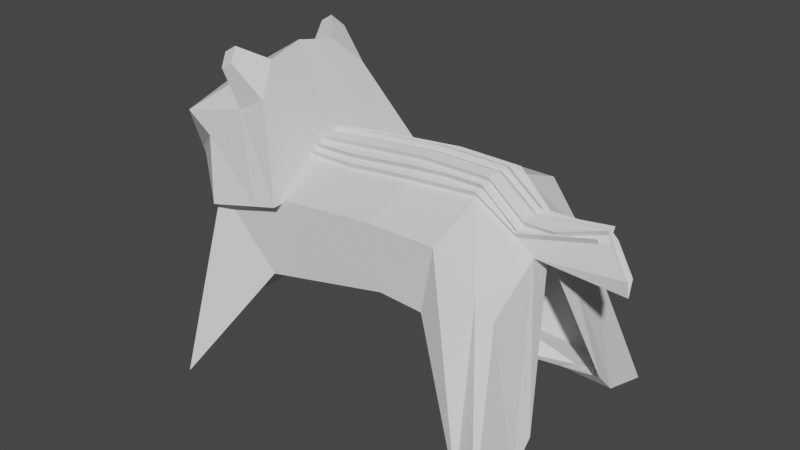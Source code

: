 # Source: chip.blend  (saved by Blender 2.92.15; exported with 4.5.12 LTS)
import bpy
from mathutils import Matrix  # noqa: F401  (used for matrix-valued properties, if any)

bpy.ops.wm.read_factory_settings(use_empty=True)
scene = bpy.context.scene
scene.name = 'Scene'

# ---- collections
col_collection = bpy.data.collections.new('Collection'); scene.collection.children.link(col_collection)

# ---- world
world_world = bpy.data.worlds.new('World'); scene.world = world_world
world_world.use_nodes = True; world_world.node_tree.nodes.clear()
_N = world_world.node_tree.nodes; _L = world_world.node_tree.links
n0 = _N.new('ShaderNodeOutputWorld'); n0.name = 'World Output'; n0.location = (300, 300)
n1 = _N.new('ShaderNodeBackground'); n1.name = 'Background'; n1.location = (10, 300)
n1.inputs[0].default_value = (0.05088, 0.05088, 0.05088, 1.0)
_L.new(n1.outputs[0], n0.inputs[0])
n0.is_active_output = True
world_world.color = (0.05088, 0.05088, 0.05088)
world_world.use_sun_shadow = False
world_world.sun_shadow_jitter_overblur = 0.0

# ---- meshes
me_cube_001 = bpy.data.meshes.new('Cube.001')
me_cube_001.from_pydata([(-0.6231, -0.4363, -0.319), (-0.5746, -0.4324, 0.1374), (0.7481, -0.6696, -1.0), (0.6008, -0.3691, -0.1121), (-0.02727, -0.4324, 0.2002), (0.04207, -0.4363, -0.1534), (0.7481, -0.2768, -0.7532), (0.3264, -0.4324, 0.2015), (0.2711, -0.4363, -0.1683), (-1.028, -0.6696, -0.9951), (-0.9651, -0.4324, 0.06849), (-0.8509, -0.3159, -0.3577), (-0.6115, -0.1307, -0.3573), (-0.02727, -0.1295, 0.3457), (0.6008, -0.1105, 0.09448), (0.05373, -0.1307, -0.3853), (-0.5746, -0.1295, 0.2829), (0.7481, -0.3945, -0.8996), (0.3264, -0.1295, 0.347), (0.2595, -0.1307, -0.4697), (-0.9038, -0.4218, -0.6211), (-0.9651, -0.1295, 0.214), (0.5942, -0.1905, -0.705), (0.5994, -0.5969, -0.9072), (0.5152, -0.3888, -0.0143), (0.5957, -0.3122, -0.7656), (0.5152, -0.1164, 0.1732), (0.8785, -0.008159, 0.2978), (0.9955, -0.02021, 0.07851), (0.91, -0.02612, 0.243), (0.8785, -0.008159, 0.2978), (0.9955, -0.02021, 0.07851), (0.91, -0.02612, 0.243), (0.5152, -0.03403, 0.23), (0.5152, -0.06231, 0.2105), (0.8891, -0.01421, 0.2793), (-0.02727, -0.03403, 0.3916), (-0.02727, -0.06231, 0.378), (-0.9651, -0.06231, 0.2462), (-0.9651, -0.03403, 0.2598), (0.8891, -0.01421, 0.2793), (-0.5746, -0.06231, 0.3151), (-0.5746, -0.03403, 0.3287), (0.3264, -0.03403, 0.3928), (0.3264, -0.06231, 0.3792), (0.6652, -0.06231, 0.2134), (0.6627, -0.03403, 0.2329), (0.5167, -0.04487, 0.2578), (0.5167, -0.07315, 0.2383), (0.8905, -0.02504, 0.3071), (-0.02579, -0.04487, 0.4193), (-0.02579, -0.07315, 0.4058), (-0.9636, -0.07315, 0.274), (-0.9636, -0.04487, 0.2876), (0.8905, -0.02504, 0.3071), (-0.5731, -0.07315, 0.3429), (-0.5731, -0.04487, 0.3565), (0.3279, -0.04487, 0.4206), (0.3279, -0.07315, 0.407), (0.6667, -0.07315, 0.2412), (0.6641, -0.04487, 0.2606), (0.3264, -0.106, 0.3583), (-0.3898, -0.1295, 0.3041), (0.5152, -0.1036, 0.1821), (0.3264, -0.1483, 0.338), (-0.02727, -0.1792, 0.3219), (-0.9651, -0.1212, 0.2179), (-0.9651, -0.09783, 0.2292), (-0.5746, -0.1162, 0.2892), (-0.02727, -0.123, 0.3489), (-0.5746, -0.1619, 0.2673), (-0.8887, -0.1295, 0.2274), (0.8592, -0.03774, 0.2341), (-0.3609, -0.1821, 0.2821), (-0.7102, -0.1065, 0.27), (0.1306, -0.1085, 0.3564), (0.312, -0.1507, 0.3367), (-0.6834, -0.1517, 0.253), (0.5147, -0.1324, 0.2051), (0.3259, -0.1219, 0.3902), (-0.3902, -0.1454, 0.336), (0.5147, -0.1195, 0.214), (0.3259, -0.1642, 0.3699), (-0.02775, -0.1951, 0.3538), (-0.9656, -0.1372, 0.2499), (-0.9656, -0.1138, 0.2611), (-0.5751, -0.1322, 0.3212), (-0.02775, -0.1389, 0.3808), (-0.5751, -0.1779, 0.2992), (-0.8892, -0.1454, 0.2594), (0.8587, -0.05367, 0.266), (-0.3614, -0.198, 0.3141), (-0.7107, -0.1224, 0.3019), (0.1301, -0.1244, 0.3883), (0.3115, -0.1666, 0.3687), (-0.6839, -0.1676, 0.2849), (-0.6231, 0.4363, -0.319), (-0.5746, 0.4324, 0.1374), (0.05872, 0.0, -0.4845), (-0.02727, 0.0, 0.4079), (0.7481, 0.6696, -1.0), (0.6008, 0.3691, -0.1121), (-0.02727, 0.4324, 0.2002), (0.04207, 0.4363, -0.1534), (-0.6065, 0.0, -0.3737), (-0.5746, 0.0, 0.3451), (0.7481, 0.2768, -0.7532), (0.6008, 0.0, 0.06842), (0.2545, 0.0, -0.5985), (0.3264, 0.4324, 0.2015), (0.2711, 0.4363, -0.1683), (0.3264, 0.0, 0.4092), (-1.028, 0.6696, -0.9951), (-0.9651, 0.4324, 0.06849), (-0.8509, 0.3159, -0.3577), (-0.9651, 0.0, 0.2762), (-0.6115, 0.1307, -0.3573), (-0.02727, 0.1295, 0.3457), (0.6008, 0.1105, 0.09448), (0.05373, 0.1307, -0.3853), (-0.5746, 0.1295, 0.2829), (0.7481, 0.3945, -0.8996), (0.3264, 0.1295, 0.347), (0.2595, 0.1307, -0.4697), (-0.9038, 0.4218, -0.6211), (-0.9651, 0.1295, 0.214), (0.5942, 0.1905, -0.705), (0.5994, 0.5969, -0.9072), (0.5152, 0.0, 0.2534), (0.5152, 0.3888, -0.0143), (0.5957, 0.3122, -0.7656), (0.5152, 0.1164, 0.1732), (0.8785, 0.008159, 0.2978), (0.9954, 0.0, -0.01699), (0.9955, 0.02021, 0.07851), (0.91, 0.02612, 0.243), (0.8785, 0.008159, 0.2978), (0.9954, 0.0, -0.01699), (0.9955, 0.02021, 0.07851), (0.91, 0.02612, 0.243), (0.5152, 0.03403, 0.23), (0.5152, 0.06231, 0.2105), (0.8891, 0.01421, 0.2793), (-0.02727, 0.03403, 0.3916), (-0.02727, 0.06231, 0.378), (-0.9651, 0.06231, 0.2462), (-0.9651, 0.03403, 0.2598), (0.8891, 0.01421, 0.2793), (-0.5746, 0.06231, 0.3151), (-0.5746, 0.03403, 0.3287), (0.3264, 0.03403, 0.3928), (0.3264, 0.06231, 0.3792), (0.6652, 0.06231, 0.2134), (0.6627, 0.03403, 0.2329), (0.5167, 0.04487, 0.2578), (0.5167, 0.07315, 0.2383), (0.8905, 0.02504, 0.3071), (-0.02579, 0.04487, 0.4193), (-0.02579, 0.07315, 0.4058), (-0.9636, 0.07315, 0.274), (-0.9636, 0.04487, 0.2876), (0.8905, 0.02504, 0.3071), (-0.5731, 0.07315, 0.3429), (-0.5731, 0.04487, 0.3565), (0.3279, 0.04487, 0.4206), (0.3279, 0.07315, 0.407), (0.6667, 0.07315, 0.2412), (0.6641, 0.04487, 0.2606), (0.3264, 0.106, 0.3583), (-0.3898, 0.1295, 0.3041), (0.5152, 0.1036, 0.1821), (0.3264, 0.1483, 0.338), (-0.02727, 0.1792, 0.3219), (-0.9651, 0.1212, 0.2179), (-0.9651, 0.09783, 0.2292), (-0.5746, 0.1162, 0.2892), (-0.02727, 0.123, 0.3489), (-0.5746, 0.1619, 0.2673), (-0.8887, 0.1295, 0.2274), (0.8592, 0.03774, 0.2341), (-0.3609, 0.1821, 0.2821), (-0.7102, 0.1065, 0.27), (0.1306, 0.1085, 0.3564), (0.312, 0.1507, 0.3367), (-0.6834, 0.1517, 0.253), (0.5147, 0.1324, 0.2051), (0.3259, 0.1219, 0.3902), (-0.3902, 0.1454, 0.336), (0.5147, 0.1195, 0.214), (0.3259, 0.1642, 0.3699), (-0.02775, 0.1951, 0.3538), (-0.9656, 0.1372, 0.2499), (-0.9656, 0.1138, 0.2611), (-0.5751, 0.1322, 0.3212), (-0.02775, 0.1389, 0.3808), (-0.5751, 0.1779, 0.2992), (-0.8892, 0.1454, 0.2594), (0.8587, 0.05367, 0.266), (-0.3614, 0.198, 0.3141), (-0.7107, 0.1224, 0.3019), (0.1301, 0.1244, 0.3883), (0.3115, 0.1666, 0.3687), (-0.6839, 0.1676, 0.2849), (-1.359, -0.1437, -0.1156), (-1.443, -0.1446, 0.0588), (-0.547, -0.4858, 0.1205), (-0.8284, -0.1978, 0.7519), (-1.271, -0.3425, 0.4024), (-0.95, -0.4956, 0.006262), (-0.9861, -0.202, 0.644), (-0.6723, -0.4888, 0.08498), (-1.424, -0.1444, 0.01928), (-1.11, -0.3585, 0.3045), (-0.7553, -0.3296, 0.5913), (-0.9057, -0.3336, 0.4998), (-0.8284, -0.1978, 0.7519), (-0.9861, -0.202, 0.644), (-0.7553, -0.3296, 0.5913), (-0.9057, -0.3336, 0.4998), (-0.9431, -0.3084, 0.8309), (-1.01, -0.3102, 0.7848), (-0.9119, -0.3646, 0.7623), (-0.9761, -0.3663, 0.7232), (-1.359, 0.1437, -0.1156), (-1.443, 0.1446, 0.0588), (-0.9614, 4.316e-08, 0.003445), (-1.36, 4.316e-08, 0.4501), (-0.547, 0.4858, 0.1205), (-0.8284, 0.1978, 0.7519), (-1.271, 0.3425, 0.4024), (-0.95, 0.4956, 0.006262), (-1.364, 4.316e-08, -0.1108), (-1.448, 4.316e-08, 0.0636), (-0.5583, 4.316e-08, 0.1177), (-0.8532, 4.316e-08, 0.7971), (-0.6836, 4.316e-08, 0.08216), (-0.9861, 0.202, 0.644), (-0.6723, 0.4888, 0.08498), (-1.011, 4.316e-08, 0.6892), (-1.424, 0.1444, 0.01928), (-1.11, 0.3585, 0.3045), (-0.7553, 0.3296, 0.5913), (-0.7864, 4.316e-08, 0.6432), (-1.429, 4.316e-08, 0.02409), (-0.9057, 0.3336, 0.4998), (-0.8284, 0.1978, 0.7519), (-0.9861, 0.202, 0.644), (-0.7553, 0.3296, 0.5913), (-0.9057, 0.3336, 0.4998), (-0.9431, 0.3084, 0.8309), (-1.01, 0.3102, 0.7848), (-0.9119, 0.3646, 0.7623), (-0.9761, 0.3663, 0.7232)], [(35, 49), (142, 156)], [(26, 18, 64), (23, 24, 7, 8), (17, 14, 3, 2), (5, 4, 1, 0), (25, 17, 2, 23), (13, 62, 16, 70, 73, 65), (12, 15, 5, 0), (8, 7, 4, 5), (18, 13, 65, 76, 64), (12, 0, 9, 20), (15, 19, 8, 5), (20, 21, 66, 67, 38, 39, 115, 11), (0, 1, 10, 9), (105, 104, 11, 115), (16, 68, 74, 67, 66, 71), (1, 70, 77, 71, 21, 10), (9, 10, 21, 20), (98, 108, 19, 15), (104, 12, 20, 11), (111, 99, 36, 43), (104, 98, 15, 12), (99, 105, 42, 36), (22, 6, 17, 25), (6, 107, 14, 17), (128, 111, 43, 33), (107, 128, 27, 133), (108, 22, 25, 19), (19, 25, 23, 8), (2, 3, 24, 23), (14, 26, 24, 3), (29, 28, 31, 32), (128, 33, 46, 40, 27), (14, 107, 133, 28), (26, 14, 28, 29, 72), (137, 30, 35, 32, 31), (133, 27, 30, 137), (27, 40, 29, 32, 35, 30), (28, 133, 137, 31), (47, 57, 58, 48), (37, 44, 58, 51), (34, 44, 61, 63), (38, 41, 55, 52), (39, 42, 105, 115), (46, 33, 47, 60), (37, 41, 68, 62, 69), (40, 45, 34, 63, 72, 29), (39, 38, 52, 53), (33, 43, 57, 47), (44, 37, 69, 75, 61), (52, 55, 56, 53), (50, 56, 55, 51), (48, 59, 54, 60, 47), (57, 50, 51, 58), (42, 39, 53, 56), (43, 36, 50, 57), (41, 37, 51, 55), (36, 42, 56, 50), (34, 45, 59, 48), (45, 40, 54, 59), (44, 34, 48, 58), (40, 46, 60, 54), (90, 81, 78), (65, 73, 70, 1, 4), (63, 61, 18, 26), (69, 62, 13), (62, 68, 16), (64, 7, 24, 26), (71, 66, 21), (67, 74, 68, 41, 38), (77, 71, 89, 95), (61, 75, 69, 13, 18), (64, 76, 65, 4, 7), (71, 77, 70, 16), (66, 71, 89, 84), (70, 73, 91, 88), (66, 67, 85, 84), (72, 63, 81, 90), (61, 63, 81, 79), (69, 75, 93, 87), (68, 62, 80, 86), (75, 61, 79, 93), (62, 69, 87, 80), (76, 64, 82, 94), (63, 26, 78, 81), (64, 26, 78, 82), (65, 76, 94, 83), (74, 67, 85, 92), (26, 72, 90, 78), (70, 77, 95, 88), (68, 74, 92, 86), (73, 65, 83, 91), (131, 171, 122), (127, 110, 109, 129), (121, 100, 101, 118), (103, 96, 97, 102), (130, 127, 100, 121), (117, 172, 180, 177, 120, 169), (116, 96, 103, 119), (110, 103, 102, 109), (122, 171, 183, 172, 117), (116, 124, 112, 96), (119, 103, 110, 123), (124, 114, 115, 146, 145, 174, 173, 125), (96, 112, 113, 97), (105, 115, 114, 104), (120, 178, 173, 174, 181, 175), (97, 113, 125, 178, 184, 177), (112, 124, 125, 113), (98, 119, 123, 108), (104, 114, 124, 116), (111, 150, 143, 99), (104, 116, 119, 98), (99, 143, 149, 105), (126, 130, 121, 106), (106, 121, 118, 107), (128, 140, 150, 111), (107, 133, 132, 128), (108, 123, 130, 126), (123, 110, 127, 130), (100, 127, 129, 101), (118, 101, 129, 131), (135, 139, 138, 134), (128, 132, 147, 153, 140), (118, 134, 133, 107), (131, 179, 135, 134, 118), (137, 138, 139, 142, 136), (133, 137, 136, 132), (132, 136, 142, 139, 135, 147), (134, 138, 137, 133), (154, 155, 165, 164), (144, 158, 165, 151), (141, 170, 168, 151), (145, 159, 162, 148), (146, 115, 105, 149), (153, 167, 154, 140), (144, 176, 169, 175, 148), (147, 135, 179, 170, 141, 152), (146, 160, 159, 145), (140, 154, 164, 150), (151, 168, 182, 176, 144), (159, 160, 163, 162), (157, 158, 162, 163), (155, 154, 167, 161, 166), (164, 165, 158, 157), (149, 163, 160, 146), (150, 164, 157, 143), (148, 162, 158, 144), (143, 157, 163, 149), (141, 155, 166, 152), (152, 166, 161, 147), (151, 165, 155, 141), (147, 161, 167, 153), (197, 185, 188), (172, 102, 97, 177, 180), (170, 131, 122, 168), (176, 117, 169), (169, 120, 175), (171, 131, 129, 109), (178, 125, 173), (174, 145, 148, 175, 181), (184, 202, 196, 178), (168, 122, 117, 176, 182), (171, 109, 102, 172, 183), (178, 120, 177, 184), (173, 191, 196, 178), (177, 195, 198, 180), (173, 191, 192, 174), (179, 197, 188, 170), (168, 186, 188, 170), (176, 194, 200, 182), (175, 193, 187, 169), (182, 200, 186, 168), (169, 187, 194, 176), (183, 201, 189, 171), (170, 188, 185, 131), (171, 189, 185, 131), (172, 190, 201, 183), (181, 199, 192, 174), (131, 185, 197, 179), (177, 195, 202, 184), (175, 193, 199, 181), (180, 198, 190, 172), (234, 238, 209, 206), (206, 209, 216, 215), (242, 234, 206, 213), (212, 207, 204, 211), (235, 233, 205, 210), (226, 232, 204, 207), (231, 225, 208, 203), (214, 209, 207, 212), (238, 226, 207, 209), (211, 204, 232, 243), (225, 235, 210, 208), (203, 211, 243, 231), (210, 214, 212, 208), (208, 212, 211, 203), (233, 242, 213, 205), (205, 213, 214, 210), (218, 217, 221, 222), (209, 214, 218, 216), (214, 213, 217, 218), (213, 206, 215, 217), (221, 219, 220, 222), (217, 215, 219, 221), (216, 218, 222, 220), (215, 216, 220, 219), (234, 228, 236, 238), (228, 245, 246, 236), (242, 241, 228, 234), (240, 239, 224, 229), (235, 237, 227, 233), (226, 229, 224, 232), (231, 223, 230, 225), (244, 240, 229, 236), (238, 236, 229, 226), (239, 243, 232, 224), (225, 230, 237, 235), (223, 231, 243, 239), (237, 230, 240, 244), (230, 223, 239, 240), (233, 227, 241, 242), (227, 237, 244, 241), (248, 252, 251, 247), (236, 246, 248, 244), (244, 248, 247, 241), (241, 247, 245, 228), (251, 252, 250, 249), (247, 251, 249, 245), (246, 250, 252, 248), (245, 249, 250, 246)])
_uv = me_cube_001.uv_layers.new(name='UVMap')
_uv.uv.foreach_set('vector', [0.6445, 0.6624, 0.6875, 0.6624, 0.6875, 0.6679, 0.375, 0.7695, 0.625, 0.7695, 0.625, 0.8125, 0.375, 0.8125, 0.375, 0.6624, 0.625, 0.6624, 0.625, 0.75, 0.375, 0.75, 0.375, 0.875, 0.625, 0.875, 0.625, 1.0, 0.375, 1.0, 0.3555, 0.6624, 0.375, 0.6624, 0.375, 0.75, 0.3555, 0.75, 0.75, 0.6624, 0.8328, 0.6624, 0.875, 0.6624, 0.875, 0.6718, 0.8262, 0.6776, 0.75, 0.6768, 0.125, 0.6624, 0.25, 0.6624, 0.25, 0.75, 0.125, 0.75, 0.375, 0.8125, 0.625, 0.8125, 0.625, 0.875, 0.375, 0.875, 0.6875, 0.6624, 0.75, 0.6624, 0.75, 0.6768, 0.69, 0.6686, 0.6875, 0.6679, 0.125, 0.6624, 0.125, 0.75, 0.125, 0.75, 0.125, 0.6624, 0.25, 0.6624, 0.3125, 0.6624, 0.3125, 0.75, 0.25, 0.75, 0.375, 0.08756, 0.625, 0.08756, 0.625, 0.08995, 0.625, 0.09672, 0.625, 0.107, 0.625, 0.1152, 0.625, 0.125, 0.375, 0.125, 0.375, 1.0, 0.625, 1.0, 0.625, 1.0, 0.375, 1.0, 0.0, 0.0, 0.0, 0.0, 0.0, 0.0, 0.0, 0.0, 0.875, 0.6624, 0.875, 0.6586, 0.875, 0.6558, 0.875, 0.6533, 0.875, 0.66, 0.875, 0.6624, 0.875, 0.75, 0.875, 0.6718, 0.875, 0.6688, 0.875, 0.6624, 0.875, 0.6624, 0.875, 0.75, 0.375, 0.0, 0.625, 0.0, 0.625, 0.08756, 0.375, 0.08756, 0.25, 0.625, 0.3125, 0.625, 0.3125, 0.6624, 0.25, 0.6624, 0.125, 0.625, 0.125, 0.6624, 0.125, 0.6624, 0.125, 0.625, 0.6875, 0.625, 0.75, 0.625, 0.75, 0.6348, 0.6875, 0.6348, 0.125, 0.625, 0.25, 0.625, 0.25, 0.6624, 0.125, 0.6624, 0.75, 0.625, 0.875, 0.625, 0.875, 0.6348, 0.75, 0.6348, 0.3555, 0.625, 0.375, 0.625, 0.375, 0.6624, 0.3555, 0.6624, 0.375, 0.625, 0.625, 0.625, 0.625, 0.6624, 0.375, 0.6624, 0.6445, 0.625, 0.6875, 0.625, 0.6875, 0.6348, 0.6445, 0.6359, 0.0, 0.0, 0.0, 0.0, 0.0, 0.0, 0.0, 0.0, 0.3125, 0.625, 0.3555, 0.625, 0.3555, 0.6624, 0.3125, 0.6624, 0.3125, 0.6624, 0.3555, 0.6624, 0.3555, 0.75, 0.3125, 0.75, 0.375, 0.75, 0.625, 0.75, 0.625, 0.7695, 0.375, 0.7695, 0.625, 0.6624, 0.6445, 0.6624, 0.6445, 0.75, 0.625, 0.75, 0.6445, 0.6624, 0.625, 0.6624, 0.625, 0.6624, 0.6445, 0.6624, 0.6445, 0.625, 0.6445, 0.6359, 0.6445, 0.6424, 0.6445, 0.6376, 0.6445, 0.625, 0.625, 0.6624, 0.625, 0.625, 0.625, 0.625, 0.625, 0.6624, 0.6445, 0.6624, 0.625, 0.6624, 0.625, 0.6624, 0.6445, 0.6624, 0.6445, 0.6624, 0.625, 0.625, 0.6445, 0.625, 0.6445, 0.6376, 0.6445, 0.6624, 0.625, 0.6624, 0.0, 0.0, 0.0, 0.0, 0.0, 0.0, 0.0, 0.0, 0.6445, 0.625, 0.6445, 0.6376, 0.6445, 0.6624, 0.6445, 0.6624, 0.6445, 0.6376, 0.6445, 0.625, 0.625, 0.6624, 0.625, 0.625, 0.625, 0.625, 0.625, 0.6624, 0.6445, 0.6359, 0.6875, 0.6348, 0.6875, 0.643, 0.6445, 0.645, 0.75, 0.643, 0.6875, 0.643, 0.6875, 0.643, 0.75, 0.643, 0.6445, 0.645, 0.6875, 0.643, 0.6875, 0.6556, 0.6445, 0.6583, 0.875, 0.643, 0.875, 0.643, 0.875, 0.643, 0.875, 0.643, 0.875, 0.6348, 0.875, 0.6348, 0.875, 0.625, 0.875, 0.625, 0.6445, 0.6424, 0.6445, 0.6359, 0.6445, 0.6359, 0.6445, 0.6424, 0.75, 0.643, 0.875, 0.643, 0.875, 0.6586, 0.8328, 0.6624, 0.75, 0.6606, 0.6445, 0.6376, 0.6445, 0.6543, 0.6445, 0.645, 0.6445, 0.6583, 0.6445, 0.6624, 0.6445, 0.6624, 0.625, 0.1152, 0.625, 0.107, 0.625, 0.107, 0.625, 0.1152, 0.6445, 0.6359, 0.6875, 0.6348, 0.6875, 0.6348, 0.6445, 0.6359, 0.6875, 0.643, 0.75, 0.643, 0.75, 0.6606, 0.7221, 0.6564, 0.6875, 0.6556, 0.875, 0.643, 0.875, 0.643, 0.875, 0.6348, 0.875, 0.6348, 0.75, 0.6348, 0.875, 0.6348, 0.875, 0.643, 0.75, 0.643, 0.6445, 0.645, 0.6445, 0.6543, 0.6445, 0.6376, 0.6445, 0.6424, 0.6445, 0.6359, 0.6875, 0.6348, 0.75, 0.6348, 0.75, 0.643, 0.6875, 0.643, 0.875, 0.6348, 0.875, 0.6348, 0.875, 0.6348, 0.875, 0.6348, 0.6875, 0.6348, 0.75, 0.6348, 0.75, 0.6348, 0.6875, 0.6348, 0.875, 0.643, 0.75, 0.643, 0.75, 0.643, 0.875, 0.643, 0.75, 0.6348, 0.875, 0.6348, 0.875, 0.6348, 0.75, 0.6348, 0.6445, 0.645, 0.6445, 0.6543, 0.6445, 0.6543, 0.6445, 0.645, 0.6445, 0.6543, 0.6445, 0.6376, 0.6445, 0.6376, 0.6445, 0.6543, 0.6875, 0.643, 0.6445, 0.645, 0.6445, 0.645, 0.6875, 0.643, 0.6445, 0.6376, 0.6445, 0.6424, 0.6445, 0.6424, 0.6445, 0.6376, 0.6445, 0.6624, 0.6445, 0.6583, 0.6445, 0.6624, 0.75, 0.6768, 0.8262, 0.6776, 0.875, 0.6718, 0.875, 0.75, 0.75, 0.75, 0.6445, 0.6583, 0.6875, 0.6556, 0.6875, 0.6624, 0.6445, 0.6624, 0.75, 0.6606, 0.8328, 0.6624, 0.75, 0.6624, 0.8328, 0.6624, 0.875, 0.6586, 0.875, 0.6624, 0.6875, 0.6679, 0.6875, 0.75, 0.6445, 0.75, 0.6445, 0.6624, 0.875, 0.6624, 0.875, 0.66, 0.875, 0.6624, 0.875, 0.6533, 0.875, 0.6558, 0.875, 0.6586, 0.875, 0.643, 0.875, 0.643, 0.875, 0.6688, 0.875, 0.6624, 0.875, 0.6624, 0.875, 0.6688, 0.6875, 0.6556, 0.7221, 0.6564, 0.75, 0.6606, 0.75, 0.6624, 0.6875, 0.6624, 0.6875, 0.6679, 0.69, 0.6686, 0.75, 0.6768, 0.75, 0.75, 0.6875, 0.75, 0.875, 0.6624, 0.875, 0.6688, 0.875, 0.6718, 0.875, 0.6624, 0.875, 0.66, 0.875, 0.6624, 0.875, 0.6624, 0.875, 0.66, 0.875, 0.6718, 0.8262, 0.6776, 0.8262, 0.6776, 0.875, 0.6718, 0.625, 0.08995, 0.625, 0.09672, 0.625, 0.09672, 0.625, 0.08995, 0.6445, 0.6624, 0.6445, 0.6583, 0.6445, 0.6583, 0.6445, 0.6624, 0.6875, 0.6556, 0.6445, 0.6583, 0.6445, 0.6583, 0.6875, 0.6556, 0.75, 0.6606, 0.7221, 0.6564, 0.7221, 0.6564, 0.75, 0.6606, 0.875, 0.6586, 0.8328, 0.6624, 0.8328, 0.6624, 0.875, 0.6586, 0.7221, 0.6564, 0.6875, 0.6556, 0.6875, 0.6556, 0.7221, 0.6564, 0.8328, 0.6624, 0.75, 0.6606, 0.75, 0.6606, 0.8328, 0.6624, 0.69, 0.6686, 0.6875, 0.6679, 0.6875, 0.6679, 0.69, 0.6686, 0.6445, 0.6583, 0.6445, 0.6624, 0.6445, 0.6624, 0.6445, 0.6583, 0.6875, 0.6679, 0.6445, 0.6624, 0.6445, 0.6624, 0.6875, 0.6679, 0.75, 0.6768, 0.69, 0.6686, 0.69, 0.6686, 0.75, 0.6768, 0.875, 0.6558, 0.875, 0.6533, 0.875, 0.6533, 0.875, 0.6558, 0.6445, 0.6624, 0.6445, 0.6624, 0.6445, 0.6624, 0.6445, 0.6624, 0.875, 0.6718, 0.875, 0.6688, 0.875, 0.6688, 0.875, 0.6718, 0.875, 0.6586, 0.875, 0.6558, 0.875, 0.6558, 0.875, 0.6586, 0.8262, 0.6776, 0.75, 0.6768, 0.75, 0.6768, 0.8262, 0.6776, 0.6445, 0.6624, 0.6875, 0.6679, 0.6875, 0.6624, 0.375, 0.7695, 0.375, 0.8125, 0.625, 0.8125, 0.625, 0.7695, 0.375, 0.6624, 0.375, 0.75, 0.625, 0.75, 0.625, 0.6624, 0.375, 0.875, 0.375, 1.0, 0.625, 1.0, 0.625, 0.875, 0.3555, 0.6624, 0.3555, 0.75, 0.375, 0.75, 0.375, 0.6624, 0.75, 0.6624, 0.75, 0.6768, 0.8262, 0.6776, 0.875, 0.6718, 0.875, 0.6624, 0.8328, 0.6624, 0.125, 0.6624, 0.125, 0.75, 0.25, 0.75, 0.25, 0.6624, 0.375, 0.8125, 0.375, 0.875, 0.625, 0.875, 0.625, 0.8125, 0.6875, 0.6624, 0.6875, 0.6679, 0.69, 0.6686, 0.75, 0.6768, 0.75, 0.6624, 0.125, 0.6624, 0.125, 0.6624, 0.125, 0.75, 0.125, 0.75, 0.25, 0.6624, 0.25, 0.75, 0.3125, 0.75, 0.3125, 0.6624, 0.375, 0.08756, 0.375, 0.125, 0.625, 0.125, 0.625, 0.1152, 0.625, 0.107, 0.625, 0.09672, 0.625, 0.08995, 0.625, 0.08756, 0.375, 1.0, 0.375, 1.0, 0.625, 1.0, 0.625, 1.0, 0.0, 0.0, 0.0, 0.0, 0.0, 0.0, 0.0, 0.0, 0.875, 0.6624, 0.875, 0.6624, 0.875, 0.66, 0.875, 0.6533, 0.875, 0.6558, 0.875, 0.6586, 0.875, 0.75, 0.875, 0.75, 0.875, 0.6624, 0.875, 0.6624, 0.875, 0.6688, 0.875, 0.6718, 0.375, 0.0, 0.375, 0.08756, 0.625, 0.08756, 0.625, 0.0, 0.25, 0.625, 0.25, 0.6624, 0.3125, 0.6624, 0.3125, 0.625, 0.125, 0.625, 0.125, 0.625, 0.125, 0.6624, 0.125, 0.6624, 0.6875, 0.625, 0.6875, 0.6348, 0.75, 0.6348, 0.75, 0.625, 0.125, 0.625, 0.125, 0.6624, 0.25, 0.6624, 0.25, 0.625, 0.75, 0.625, 0.75, 0.6348, 0.875, 0.6348, 0.875, 0.625, 0.3555, 0.625, 0.3555, 0.6624, 0.375, 0.6624, 0.375, 0.625, 0.375, 0.625, 0.375, 0.6624, 0.625, 0.6624, 0.625, 0.625, 0.6445, 0.625, 0.6445, 0.6359, 0.6875, 0.6348, 0.6875, 0.625, 0.0, 0.0, 0.0, 0.0, 0.0, 0.0, 0.0, 0.0, 0.3125, 0.625, 0.3125, 0.6624, 0.3555, 0.6624, 0.3555, 0.625, 0.3125, 0.6624, 0.3125, 0.75, 0.3555, 0.75, 0.3555, 0.6624, 0.375, 0.75, 0.375, 0.7695, 0.625, 0.7695, 0.625, 0.75, 0.625, 0.6624, 0.625, 0.75, 0.6445, 0.75, 0.6445, 0.6624, 0.6445, 0.6624, 0.6445, 0.6624, 0.625, 0.6624, 0.625, 0.6624, 0.6445, 0.625, 0.6445, 0.625, 0.6445, 0.6376, 0.6445, 0.6424, 0.6445, 0.6359, 0.625, 0.6624, 0.625, 0.6624, 0.625, 0.625, 0.625, 0.625, 0.6445, 0.6624, 0.6445, 0.6624, 0.6445, 0.6624, 0.625, 0.6624, 0.625, 0.6624, 0.625, 0.625, 0.625, 0.6624, 0.6445, 0.6624, 0.6445, 0.6376, 0.6445, 0.625, 0.0, 0.0, 0.0, 0.0, 0.0, 0.0, 0.0, 0.0, 0.6445, 0.625, 0.6445, 0.625, 0.6445, 0.6376, 0.6445, 0.6624, 0.6445, 0.6624, 0.6445, 0.6376, 0.625, 0.6624, 0.625, 0.6624, 0.625, 0.625, 0.625, 0.625, 0.6445, 0.6359, 0.6445, 0.645, 0.6875, 0.643, 0.6875, 0.6348, 0.75, 0.643, 0.75, 0.643, 0.6875, 0.643, 0.6875, 0.643, 0.6445, 0.645, 0.6445, 0.6583, 0.6875, 0.6556, 0.6875, 0.643, 0.875, 0.643, 0.875, 0.643, 0.875, 0.643, 0.875, 0.643, 0.875, 0.6348, 0.875, 0.625, 0.875, 0.625, 0.875, 0.6348, 0.6445, 0.6424, 0.6445, 0.6424, 0.6445, 0.6359, 0.6445, 0.6359, 0.75, 0.643, 0.75, 0.6606, 0.8328, 0.6624, 0.875, 0.6586, 0.875, 0.643, 0.6445, 0.6376, 0.6445, 0.6624, 0.6445, 0.6624, 0.6445, 0.6583, 0.6445, 0.645, 0.6445, 0.6543, 0.625, 0.1152, 0.625, 0.1152, 0.625, 0.107, 0.625, 0.107, 0.6445, 0.6359, 0.6445, 0.6359, 0.6875, 0.6348, 0.6875, 0.6348, 0.6875, 0.643, 0.6875, 0.6556, 0.7221, 0.6564, 0.75, 0.6606, 0.75, 0.643, 0.875, 0.643, 0.875, 0.6348, 0.875, 0.6348, 0.875, 0.643, 0.75, 0.6348, 0.75, 0.643, 0.875, 0.643, 0.875, 0.6348, 0.6445, 0.645, 0.6445, 0.6359, 0.6445, 0.6424, 0.6445, 0.6376, 0.6445, 0.6543, 0.6875, 0.6348, 0.6875, 0.643, 0.75, 0.643, 0.75, 0.6348, 0.875, 0.6348, 0.875, 0.6348, 0.875, 0.6348, 0.875, 0.6348, 0.6875, 0.6348, 0.6875, 0.6348, 0.75, 0.6348, 0.75, 0.6348, 0.875, 0.643, 0.875, 0.643, 0.75, 0.643, 0.75, 0.643, 0.75, 0.6348, 0.75, 0.6348, 0.875, 0.6348, 0.875, 0.6348, 0.6445, 0.645, 0.6445, 0.645, 0.6445, 0.6543, 0.6445, 0.6543, 0.6445, 0.6543, 0.6445, 0.6543, 0.6445, 0.6376, 0.6445, 0.6376, 0.6875, 0.643, 0.6875, 0.643, 0.6445, 0.645, 0.6445, 0.645, 0.6445, 0.6376, 0.6445, 0.6376, 0.6445, 0.6424, 0.6445, 0.6424, 0.6445, 0.6624, 0.6445, 0.6624, 0.6445, 0.6583, 0.75, 0.6768, 0.75, 0.75, 0.875, 0.75, 0.875, 0.6718, 0.8262, 0.6776, 0.6445, 0.6583, 0.6445, 0.6624, 0.6875, 0.6624, 0.6875, 0.6556, 0.75, 0.6606, 0.75, 0.6624, 0.8328, 0.6624, 0.8328, 0.6624, 0.875, 0.6624, 0.875, 0.6586, 0.6875, 0.6679, 0.6445, 0.6624, 0.6445, 0.75, 0.6875, 0.75, 0.875, 0.6624, 0.875, 0.6624, 0.875, 0.66, 0.875, 0.6533, 0.875, 0.643, 0.875, 0.643, 0.875, 0.6586, 0.875, 0.6558, 0.875, 0.6688, 0.875, 0.6688, 0.875, 0.6624, 0.875, 0.6624, 0.6875, 0.6556, 0.6875, 0.6624, 0.75, 0.6624, 0.75, 0.6606, 0.7221, 0.6564, 0.6875, 0.6679, 0.6875, 0.75, 0.75, 0.75, 0.75, 0.6768, 0.69, 0.6686, 0.875, 0.6624, 0.875, 0.6624, 0.875, 0.6718, 0.875, 0.6688, 0.875, 0.66, 0.875, 0.66, 0.875, 0.6624, 0.875, 0.6624, 0.875, 0.6718, 0.875, 0.6718, 0.8262, 0.6776, 0.8262, 0.6776, 0.625, 0.08995, 0.625, 0.08995, 0.625, 0.09672, 0.625, 0.09672, 0.6445, 0.6624, 0.6445, 0.6624, 0.6445, 0.6583, 0.6445, 0.6583, 0.6875, 0.6556, 0.6875, 0.6556, 0.6445, 0.6583, 0.6445, 0.6583, 0.75, 0.6606, 0.75, 0.6606, 0.7221, 0.6564, 0.7221, 0.6564, 0.875, 0.6586, 0.875, 0.6586, 0.8328, 0.6624, 0.8328, 0.6624, 0.7221, 0.6564, 0.7221, 0.6564, 0.6875, 0.6556, 0.6875, 0.6556, 0.8328, 0.6624, 0.8328, 0.6624, 0.75, 0.6606, 0.75, 0.6606, 0.69, 0.6686, 0.69, 0.6686, 0.6875, 0.6679, 0.6875, 0.6679, 0.6445, 0.6583, 0.6445, 0.6583, 0.6445, 0.6624, 0.6445, 0.6624, 0.6875, 0.6679, 0.6875, 0.6679, 0.6445, 0.6624, 0.6445, 0.6624, 0.75, 0.6768, 0.75, 0.6768, 0.69, 0.6686, 0.69, 0.6686, 0.875, 0.6558, 0.875, 0.6558, 0.875, 0.6533, 0.875, 0.6533, 0.6445, 0.6624, 0.6445, 0.6624, 0.6445, 0.6624, 0.6445, 0.6624, 0.875, 0.6718, 0.875, 0.6718, 0.875, 0.6688, 0.875, 0.6688, 0.875, 0.6586, 0.875, 0.6586, 0.875, 0.6558, 0.875, 0.6558, 0.8262, 0.6776, 0.8262, 0.6776, 0.75, 0.6768, 0.75, 0.6768, 0.625, 0.625, 0.6639, 0.625, 0.6639, 0.75, 0.625, 0.75, 0.625, 0.75, 0.6639, 0.75, 0.6639, 0.75, 0.625, 0.75, 0.5684, 0.625, 0.625, 0.625, 0.625, 0.75, 0.5684, 0.75, 0.5684, 0.875, 0.625, 0.875, 0.625, 1.0, 0.5684, 1.0, 0.3361, 0.625, 0.375, 0.625, 0.375, 0.75, 0.3361, 0.75, 0.75, 0.625, 0.875, 0.625, 0.875, 0.75, 0.75, 0.75, 0.125, 0.625, 0.25, 0.625, 0.25, 0.75, 0.125, 0.75, 0.5684, 0.7889, 0.625, 0.7889, 0.625, 0.875, 0.5684, 0.875, 0.6639, 0.625, 0.75, 0.625, 0.75, 0.75, 0.6639, 0.75, 0.5684, 0.0, 0.625, 0.0, 0.625, 0.125, 0.5684, 0.125, 0.25, 0.625, 0.3361, 0.625, 0.3361, 0.75, 0.25, 0.75, 0.375, 0.0, 0.5684, 0.0, 0.5684, 0.125, 0.375, 0.125, 0.375, 0.7889, 0.5684, 0.7889, 0.5684, 0.875, 0.375, 0.875, 0.375, 0.875, 0.5684, 0.875, 0.5684, 1.0, 0.375, 1.0, 0.375, 0.625, 0.5684, 0.625, 0.5684, 0.75, 0.375, 0.75, 0.375, 0.75, 0.5684, 0.75, 0.5684, 0.7889, 0.375, 0.7889, 0.5684, 0.7889, 0.5684, 0.75, 0.5684, 0.75, 0.5684, 0.7889, 0.625, 0.7889, 0.5684, 0.7889, 0.5684, 0.7889, 0.625, 0.7889, 0.5684, 0.7889, 0.5684, 0.75, 0.5684, 0.75, 0.5684, 0.7889, 0.5684, 0.75, 0.625, 0.75, 0.625, 0.75, 0.5684, 0.75, 0.5684, 0.75, 0.625, 0.75, 0.625, 0.7889, 0.5684, 0.7889, 0.5684, 0.75, 0.625, 0.75, 0.625, 0.75, 0.5684, 0.75, 0.625, 0.7889, 0.5684, 0.7889, 0.5684, 0.7889, 0.625, 0.7889, 0.625, 0.75, 0.6639, 0.75, 0.6639, 0.75, 0.625, 0.75, 0.625, 0.625, 0.625, 0.75, 0.6639, 0.75, 0.6639, 0.625, 0.625, 0.75, 0.625, 0.75, 0.6639, 0.75, 0.6639, 0.75, 0.5684, 0.625, 0.5684, 0.75, 0.625, 0.75, 0.625, 0.625, 0.5684, 0.875, 0.5684, 1.0, 0.625, 1.0, 0.625, 0.875, 0.3361, 0.625, 0.3361, 0.75, 0.375, 0.75, 0.375, 0.625, 0.75, 0.625, 0.75, 0.75, 0.875, 0.75, 0.875, 0.625, 0.125, 0.625, 0.125, 0.75, 0.25, 0.75, 0.25, 0.625, 0.5684, 0.7889, 0.5684, 0.875, 0.625, 0.875, 0.625, 0.7889, 0.6639, 0.625, 0.6639, 0.75, 0.75, 0.75, 0.75, 0.625, 0.5684, 0.0, 0.5684, 0.125, 0.625, 0.125, 0.625, 0.0, 0.25, 0.625, 0.25, 0.75, 0.3361, 0.75, 0.3361, 0.625, 0.375, 0.0, 0.375, 0.125, 0.5684, 0.125, 0.5684, 0.0, 0.375, 0.7889, 0.375, 0.875, 0.5684, 0.875, 0.5684, 0.7889, 0.375, 0.875, 0.375, 1.0, 0.5684, 1.0, 0.5684, 0.875, 0.375, 0.625, 0.375, 0.75, 0.5684, 0.75, 0.5684, 0.625, 0.375, 0.75, 0.375, 0.7889, 0.5684, 0.7889, 0.5684, 0.75, 0.5684, 0.7889, 0.5684, 0.7889, 0.5684, 0.75, 0.5684, 0.75, 0.625, 0.7889, 0.625, 0.7889, 0.5684, 0.7889, 0.5684, 0.7889, 0.5684, 0.7889, 0.5684, 0.7889, 0.5684, 0.75, 0.5684, 0.75, 0.5684, 0.75, 0.5684, 0.75, 0.625, 0.75, 0.625, 0.75, 0.5684, 0.75, 0.5684, 0.7889, 0.625, 0.7889, 0.625, 0.75, 0.5684, 0.75, 0.5684, 0.75, 0.625, 0.75, 0.625, 0.75, 0.625, 0.7889, 0.625, 0.7889, 0.5684, 0.7889, 0.5684, 0.7889, 0.625, 0.75, 0.625, 0.75, 0.6639, 0.75, 0.6639, 0.75])
me_cube_001.use_remesh_fix_poles = True
me_cube_001.use_remesh_preserve_attributes = False
me_cube_001.use_mirror_vertex_groups = False
me_cube_001.update()

# ---- objects
ob_body = bpy.data.objects.new('Body', me_cube_001)
ob_empty = bpy.data.objects.new('Empty', None)
ob_empty_001 = bpy.data.objects.new('Empty.001', None)
ob_empty_002 = bpy.data.objects.new('Empty.002', None)

# ---- transforms, parenting, visibility, modifiers, constraints
ob_body.location = (0.1888, 4.112e-09, 0.6932)
ob_body.scale = (0.7713, 0.8095, 0.6886)
ob_body.lineart.crease_threshold = 0.0
ob_empty.location = (2.61, 1.476, 2.942)
ob_empty.rotation_euler = (1.571, -0.0, -1.288)
ob_empty.empty_display_type = 'IMAGE'
ob_empty.empty_display_size = 5.0
ob_empty.lineart.crease_threshold = 0.0
ob_empty_001.location = (-0.2469, 5.384, 3.685)
ob_empty_001.rotation_euler = (1.571, -0.0, 0.3813)
ob_empty_001.empty_display_type = 'IMAGE'
ob_empty_001.empty_display_size = 5.0
ob_empty_001.lineart.crease_threshold = 0.0
ob_empty_002.location = (-1.444, 4.111, 2.613)
ob_empty_002.rotation_euler = (1.337, 1.021e-06, 0.4771)
ob_empty_002.empty_display_type = 'IMAGE'
ob_empty_002.empty_display_size = 5.0
ob_empty_002.lineart.crease_threshold = 0.0

# ---- collection membership
col_collection.objects.link(ob_body)
col_collection.objects.link(ob_empty)
col_collection.objects.link(ob_empty_001)
col_collection.objects.link(ob_empty_002)

# ---- scene / render settings (as saved in the file)
scene.frame_start = 1; scene.frame_end = 250; scene.frame_set(1)
scene.render.engine = 'BLENDER_EEVEE_NEXT'
scene.cycles.use_denoising = False
scene.cycles.samples = 128
scene.cycles.sampling_pattern = 'TABULATED_SOBOL'
scene.cycles.use_adaptive_sampling = False
scene.cycles.use_light_tree = False
scene.view_settings.view_transform = 'Filmic'
bpy.context.view_layer.update()

# ---- added for rendering (the .blend has no active camera and no usable light): camera, sun
cam_auto = bpy.data.cameras.new('AutoCamera')
cam_auto.lens = 50.0
cam_auto.sensor_width = 36.0
cam_auto.clip_end = 1000.0
ob_auto_camera = bpy.data.objects.new('AutoCamera', cam_auto)
scene.collection.objects.link(ob_auto_camera)
ob_auto_camera.location = (2.33976, -2.79078, 2.49545)
ob_auto_camera.rotation_euler = (1.09748, -7.21219e-08, 0.694738)
scene.camera = ob_auto_camera
light_auto_sun = bpy.data.lights.new('AutoSun', 'SUN')
light_auto_sun.energy = 3.0
light_auto_sun.angle = 0.0523599
ob_auto_sun = bpy.data.objects.new('AutoSun', light_auto_sun)
scene.collection.objects.link(ob_auto_sun)
ob_auto_sun.rotation_euler = (0.872665, 0.174533, 0.523599)
bpy.context.view_layer.update()
